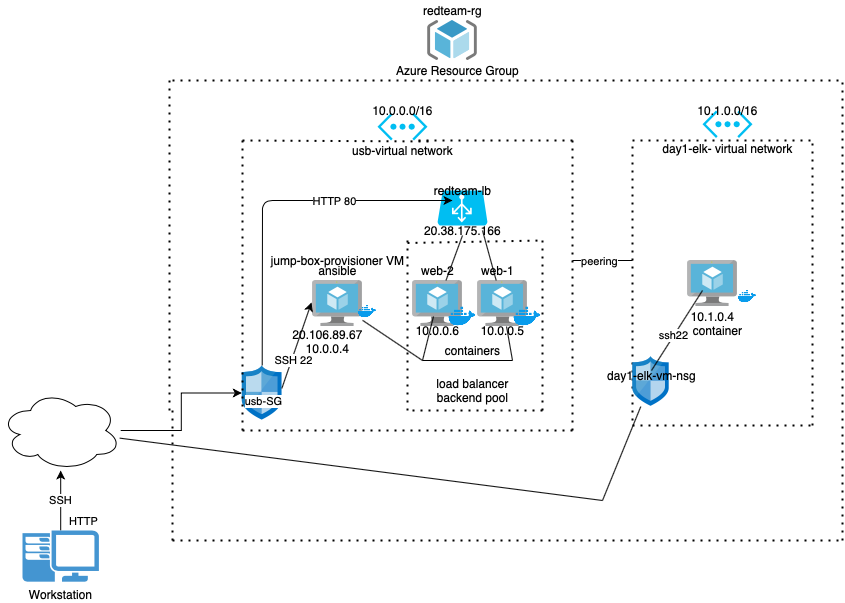

The diagram above was exported from draw.io. Its source (the exported page's mxGraphModel, read from the mxfile embedded in the PNG):
<mxGraphModel dx="786" dy="1645" grid="1" gridSize="10" guides="1" tooltips="1" connect="1" arrows="1" fold="1" page="1" pageScale="1" pageWidth="850" pageHeight="1100" math="0" shadow="0">
  <root>
    <mxCell id="0" />
    <mxCell id="1" parent="0" />
    <mxCell id="bwxpFvYh_JMRtmDTQpMR-13" value="" style="edgeStyle=orthogonalEdgeStyle;rounded=0;orthogonalLoop=1;jettySize=auto;html=1;" parent="1" source="bwxpFvYh_JMRtmDTQpMR-1" target="bwxpFvYh_JMRtmDTQpMR-4" edge="1">
      <mxGeometry relative="1" as="geometry" />
    </mxCell>
    <mxCell id="bwxpFvYh_JMRtmDTQpMR-1" value="" style="ellipse;shape=cloud;whiteSpace=wrap;html=1;" parent="1" vertex="1">
      <mxGeometry x="8.2" y="340" width="120" height="80" as="geometry" />
    </mxCell>
    <mxCell id="bwxpFvYh_JMRtmDTQpMR-11" value="SSH" style="edgeStyle=orthogonalEdgeStyle;rounded=0;orthogonalLoop=1;jettySize=auto;html=1;" parent="1" source="bwxpFvYh_JMRtmDTQpMR-2" target="bwxpFvYh_JMRtmDTQpMR-1" edge="1">
      <mxGeometry relative="1" as="geometry" />
    </mxCell>
    <mxCell id="bwxpFvYh_JMRtmDTQpMR-12" value="HTTP" style="edgeLabel;html=1;align=center;verticalAlign=middle;resizable=0;points=[];" parent="bwxpFvYh_JMRtmDTQpMR-11" vertex="1" connectable="0">
      <mxGeometry x="-0.2667" y="-1" relative="1" as="geometry">
        <mxPoint x="21" y="12" as="offset" />
      </mxGeometry>
    </mxCell>
    <mxCell id="bwxpFvYh_JMRtmDTQpMR-2" value="Workstation" style="pointerEvents=1;shadow=0;dashed=0;html=1;strokeColor=none;fillColor=#4495D1;labelPosition=center;verticalLabelPosition=bottom;verticalAlign=top;align=center;outlineConnect=0;shape=mxgraph.veeam.2d.workstation;" parent="1" vertex="1">
      <mxGeometry x="30" y="480" width="76.4" height="51.2" as="geometry" />
    </mxCell>
    <mxCell id="bwxpFvYh_JMRtmDTQpMR-4" value="" style="sketch=0;aspect=fixed;html=1;points=[];align=center;image;fontSize=12;image=img/lib/mscae/Network_Security_Groups_Classic.svg;" parent="1" vertex="1">
      <mxGeometry x="249.3" y="315" width="40.7" height="55" as="geometry" />
    </mxCell>
    <mxCell id="bwxpFvYh_JMRtmDTQpMR-5" value="" style="sketch=0;aspect=fixed;html=1;points=[];align=center;image;fontSize=12;image=img/lib/mscae/Virtual_Machine.svg;" parent="1" vertex="1">
      <mxGeometry x="485" y="230" width="50" height="46" as="geometry" />
    </mxCell>
    <mxCell id="bwxpFvYh_JMRtmDTQpMR-6" value="" style="sketch=0;aspect=fixed;html=1;points=[];align=center;image;fontSize=12;image=img/lib/mscae/Virtual_Machine.svg;" parent="1" vertex="1">
      <mxGeometry x="420" y="230" width="50" height="46" as="geometry" />
    </mxCell>
    <mxCell id="bwxpFvYh_JMRtmDTQpMR-7" value="" style="sketch=0;aspect=fixed;html=1;points=[];align=center;image;fontSize=12;image=img/lib/mscae/Virtual_Machine.svg;" parent="1" vertex="1">
      <mxGeometry x="320" y="230" width="50" height="46" as="geometry" />
    </mxCell>
    <mxCell id="bwxpFvYh_JMRtmDTQpMR-8" value="" style="verticalLabelPosition=bottom;html=1;verticalAlign=top;align=center;strokeColor=none;fillColor=#00BEF2;shape=mxgraph.azure.azure_load_balancer;" parent="1" vertex="1">
      <mxGeometry x="445" y="140" width="50" height="35" as="geometry" />
    </mxCell>
    <mxCell id="bwxpFvYh_JMRtmDTQpMR-9" value="" style="sketch=0;aspect=fixed;html=1;points=[];align=center;image;fontSize=12;image=img/lib/mscae/ResourceGroup.svg;" parent="1" vertex="1">
      <mxGeometry x="435" y="-30" width="50" height="40" as="geometry" />
    </mxCell>
    <mxCell id="bwxpFvYh_JMRtmDTQpMR-10" value="" style="verticalLabelPosition=bottom;html=1;verticalAlign=top;align=center;strokeColor=none;fillColor=#00BEF2;shape=mxgraph.azure.virtual_network;pointerEvents=1;" parent="1" vertex="1">
      <mxGeometry x="385" y="62.5" width="50" height="27.500000000000004" as="geometry" />
    </mxCell>
    <mxCell id="bwxpFvYh_JMRtmDTQpMR-16" value="" style="endArrow=none;dashed=1;html=1;dashPattern=1 3;strokeWidth=2;" parent="1" edge="1">
      <mxGeometry width="50" height="50" relative="1" as="geometry">
        <mxPoint x="177" y="360" as="sourcePoint" />
        <mxPoint x="177" y="30" as="targetPoint" />
        <Array as="points" />
      </mxGeometry>
    </mxCell>
    <mxCell id="bwxpFvYh_JMRtmDTQpMR-17" value="" style="endArrow=none;dashed=1;html=1;dashPattern=1 3;strokeWidth=2;" parent="1" edge="1">
      <mxGeometry width="50" height="50" relative="1" as="geometry">
        <mxPoint x="180" y="30" as="sourcePoint" />
        <mxPoint x="850" y="30" as="targetPoint" />
        <Array as="points" />
      </mxGeometry>
    </mxCell>
    <mxCell id="bwxpFvYh_JMRtmDTQpMR-19" value="" style="endArrow=none;dashed=1;html=1;dashPattern=1 3;strokeWidth=2;" parent="1" edge="1">
      <mxGeometry width="50" height="50" relative="1" as="geometry">
        <mxPoint x="850" y="490" as="sourcePoint" />
        <mxPoint x="850" y="30" as="targetPoint" />
      </mxGeometry>
    </mxCell>
    <mxCell id="bwxpFvYh_JMRtmDTQpMR-20" value="" style="endArrow=none;dashed=1;html=1;dashPattern=1 3;strokeWidth=2;" parent="1" edge="1">
      <mxGeometry width="50" height="50" relative="1" as="geometry">
        <mxPoint x="250" y="380" as="sourcePoint" />
        <mxPoint x="250" y="90" as="targetPoint" />
      </mxGeometry>
    </mxCell>
    <mxCell id="bwxpFvYh_JMRtmDTQpMR-22" value="" style="endArrow=none;dashed=1;html=1;dashPattern=1 3;strokeWidth=2;" parent="1" edge="1">
      <mxGeometry width="50" height="50" relative="1" as="geometry">
        <mxPoint x="580" y="380" as="sourcePoint" />
        <mxPoint x="580" y="90" as="targetPoint" />
      </mxGeometry>
    </mxCell>
    <mxCell id="bwxpFvYh_JMRtmDTQpMR-23" value="" style="endArrow=none;dashed=1;html=1;dashPattern=1 3;strokeWidth=2;startArrow=none;" parent="1" edge="1">
      <mxGeometry width="50" height="50" relative="1" as="geometry">
        <mxPoint x="426" y="90" as="sourcePoint" />
        <mxPoint x="580" y="90" as="targetPoint" />
      </mxGeometry>
    </mxCell>
    <mxCell id="bwxpFvYh_JMRtmDTQpMR-24" value="" style="endArrow=none;dashed=1;html=1;dashPattern=1 3;strokeWidth=2;" parent="1" edge="1">
      <mxGeometry width="50" height="50" relative="1" as="geometry">
        <mxPoint x="180" y="490" as="sourcePoint" />
        <mxPoint x="850" y="490" as="targetPoint" />
        <Array as="points" />
      </mxGeometry>
    </mxCell>
    <mxCell id="bwxpFvYh_JMRtmDTQpMR-25" value="" style="endArrow=none;dashed=1;html=1;dashPattern=1 3;strokeWidth=2;" parent="1" edge="1">
      <mxGeometry width="50" height="50" relative="1" as="geometry">
        <mxPoint x="180" y="490" as="sourcePoint" />
        <mxPoint x="180" y="360" as="targetPoint" />
      </mxGeometry>
    </mxCell>
    <mxCell id="bwxpFvYh_JMRtmDTQpMR-26" value="usb-SG" style="edgeLabel;html=1;align=center;verticalAlign=middle;resizable=0;points=[];" parent="bwxpFvYh_JMRtmDTQpMR-25" vertex="1" connectable="0">
      <mxGeometry x="0.84" relative="1" as="geometry">
        <mxPoint x="90" y="-20" as="offset" />
      </mxGeometry>
    </mxCell>
    <mxCell id="bwxpFvYh_JMRtmDTQpMR-30" value="redteam-rg" style="text;html=1;align=center;verticalAlign=middle;resizable=0;points=[];autosize=1;strokeColor=none;fillColor=none;" parent="1" vertex="1">
      <mxGeometry x="425" y="-50" width="70" height="20" as="geometry" />
    </mxCell>
    <mxCell id="bwxpFvYh_JMRtmDTQpMR-32" value="web-1" style="text;html=1;align=center;verticalAlign=middle;resizable=0;points=[];autosize=1;strokeColor=none;fillColor=none;" parent="1" vertex="1">
      <mxGeometry x="480" y="210" width="50" height="20" as="geometry" />
    </mxCell>
    <mxCell id="bwxpFvYh_JMRtmDTQpMR-33" value="web-2" style="text;html=1;align=center;verticalAlign=middle;resizable=0;points=[];autosize=1;strokeColor=none;fillColor=none;" parent="1" vertex="1">
      <mxGeometry x="420" y="210" width="50" height="20" as="geometry" />
    </mxCell>
    <mxCell id="bwxpFvYh_JMRtmDTQpMR-35" value="redteam-lb" style="text;html=1;align=center;verticalAlign=middle;resizable=0;points=[];autosize=1;strokeColor=none;fillColor=none;" parent="1" vertex="1">
      <mxGeometry x="435" y="130" width="70" height="20" as="geometry" />
    </mxCell>
    <mxCell id="bwxpFvYh_JMRtmDTQpMR-36" value="jump-box-provisioner VM" style="text;html=1;align=center;verticalAlign=middle;resizable=0;points=[];autosize=1;strokeColor=none;fillColor=none;" parent="1" vertex="1">
      <mxGeometry x="270" y="200" width="150" height="20" as="geometry" />
    </mxCell>
    <mxCell id="bwxpFvYh_JMRtmDTQpMR-39" value="" style="endArrow=classic;html=1;" parent="1" source="bwxpFvYh_JMRtmDTQpMR-4" edge="1">
      <mxGeometry width="50" height="50" relative="1" as="geometry">
        <mxPoint x="190" y="380" as="sourcePoint" />
        <mxPoint x="460" y="150" as="targetPoint" />
        <Array as="points">
          <mxPoint x="270" y="150" />
          <mxPoint x="460" y="150" />
        </Array>
      </mxGeometry>
    </mxCell>
    <mxCell id="bwxpFvYh_JMRtmDTQpMR-40" value="HTTP 80" style="edgeLabel;html=1;align=center;verticalAlign=middle;resizable=0;points=[];" parent="bwxpFvYh_JMRtmDTQpMR-39" vertex="1" connectable="0">
      <mxGeometry x="0.335" relative="1" as="geometry">
        <mxPoint as="offset" />
      </mxGeometry>
    </mxCell>
    <mxCell id="bwxpFvYh_JMRtmDTQpMR-53" value="load balancer&lt;br&gt;backend pool" style="text;html=1;align=center;verticalAlign=middle;resizable=0;points=[];autosize=1;strokeColor=none;fillColor=none;" parent="1" vertex="1">
      <mxGeometry x="435" y="325" width="90" height="30" as="geometry" />
    </mxCell>
    <mxCell id="bwxpFvYh_JMRtmDTQpMR-58" value="20.106.89.67&lt;br&gt;10.0.0.4" style="text;html=1;align=center;verticalAlign=middle;resizable=0;points=[];autosize=1;strokeColor=none;fillColor=none;" parent="1" vertex="1">
      <mxGeometry x="290" y="276" width="90" height="30" as="geometry" />
    </mxCell>
    <mxCell id="bwxpFvYh_JMRtmDTQpMR-59" value="20.38.175.166" style="text;html=1;align=center;verticalAlign=middle;resizable=0;points=[];autosize=1;strokeColor=none;fillColor=none;" parent="1" vertex="1">
      <mxGeometry x="425" y="170" width="90" height="20" as="geometry" />
    </mxCell>
    <mxCell id="bwxpFvYh_JMRtmDTQpMR-60" value="10.0.0.5" style="text;html=1;align=center;verticalAlign=middle;resizable=0;points=[];autosize=1;strokeColor=none;fillColor=none;" parent="1" vertex="1">
      <mxGeometry x="480" y="270" width="60" height="20" as="geometry" />
    </mxCell>
    <mxCell id="bwxpFvYh_JMRtmDTQpMR-61" value="10.0.0.6" style="text;html=1;align=center;verticalAlign=middle;resizable=0;points=[];autosize=1;strokeColor=none;fillColor=none;" parent="1" vertex="1">
      <mxGeometry x="415" y="270" width="60" height="20" as="geometry" />
    </mxCell>
    <mxCell id="bwxpFvYh_JMRtmDTQpMR-62" value="" style="shape=image;html=1;verticalAlign=top;verticalLabelPosition=bottom;labelBackgroundColor=#ffffff;imageAspect=0;aspect=fixed;image=https://cdn4.iconfinder.com/data/icons/logos-and-brands/512/97_Docker_logo_logos-128.png" parent="1" vertex="1">
      <mxGeometry x="455" y="251" width="30" height="30" as="geometry" />
    </mxCell>
    <mxCell id="bwxpFvYh_JMRtmDTQpMR-63" value="" style="shape=image;html=1;verticalAlign=top;verticalLabelPosition=bottom;labelBackgroundColor=#ffffff;imageAspect=0;aspect=fixed;image=https://cdn4.iconfinder.com/data/icons/logos-and-brands/512/97_Docker_logo_logos-128.png" parent="1" vertex="1">
      <mxGeometry x="520" y="251" width="30" height="30" as="geometry" />
    </mxCell>
    <mxCell id="bwxpFvYh_JMRtmDTQpMR-64" value="" style="shape=image;html=1;verticalAlign=top;verticalLabelPosition=bottom;labelBackgroundColor=#ffffff;imageAspect=0;aspect=fixed;image=https://cdn4.iconfinder.com/data/icons/logos-and-brands/512/97_Docker_logo_logos-128.png" parent="1" vertex="1">
      <mxGeometry x="365" y="251" width="20" height="20" as="geometry" />
    </mxCell>
    <mxCell id="bwxpFvYh_JMRtmDTQpMR-72" value="" style="endArrow=classic;html=1;exitX=0.983;exitY=0.418;exitDx=0;exitDy=0;exitPerimeter=0;entryX=-0.02;entryY=0.478;entryDx=0;entryDy=0;entryPerimeter=0;" parent="1" source="bwxpFvYh_JMRtmDTQpMR-4" target="bwxpFvYh_JMRtmDTQpMR-7" edge="1">
      <mxGeometry width="50" height="50" relative="1" as="geometry">
        <mxPoint x="140" y="410" as="sourcePoint" />
        <mxPoint x="300" y="348" as="targetPoint" />
      </mxGeometry>
    </mxCell>
    <mxCell id="bwxpFvYh_JMRtmDTQpMR-75" value="SSH 22" style="edgeLabel;html=1;align=center;verticalAlign=middle;resizable=0;points=[];" parent="bwxpFvYh_JMRtmDTQpMR-72" vertex="1" connectable="0">
      <mxGeometry x="0.3999" y="2" relative="1" as="geometry">
        <mxPoint x="-8" y="33" as="offset" />
      </mxGeometry>
    </mxCell>
    <mxCell id="1icRIt7fonDFwuvtoAhN-1" value="Azure Resource Group" style="text;html=1;align=center;verticalAlign=middle;resizable=0;points=[];autosize=1;strokeColor=none;fillColor=none;" vertex="1" parent="1">
      <mxGeometry x="395" y="10" width="140" height="20" as="geometry" />
    </mxCell>
    <mxCell id="bwxpFvYh_JMRtmDTQpMR-31" value="usb-virtual network" style="text;html=1;align=center;verticalAlign=middle;resizable=0;points=[];autosize=1;strokeColor=none;fillColor=none;" parent="1" vertex="1">
      <mxGeometry x="350" y="90" width="120" height="20" as="geometry" />
    </mxCell>
    <mxCell id="1icRIt7fonDFwuvtoAhN-5" value="" style="endArrow=none;dashed=1;html=1;dashPattern=1 3;strokeWidth=2;entryX=0.76;entryY=0.05;entryDx=0;entryDy=0;entryPerimeter=0;" edge="1" parent="1" target="bwxpFvYh_JMRtmDTQpMR-31">
      <mxGeometry width="50" height="50" relative="1" as="geometry">
        <mxPoint x="250" y="90" as="sourcePoint" />
        <mxPoint x="720" y="120" as="targetPoint" />
      </mxGeometry>
    </mxCell>
    <mxCell id="1icRIt7fonDFwuvtoAhN-6" value="" style="endArrow=none;html=1;" edge="1" parent="1" source="bwxpFvYh_JMRtmDTQpMR-6">
      <mxGeometry width="50" height="50" relative="1" as="geometry">
        <mxPoint x="420" y="235" as="sourcePoint" />
        <mxPoint x="470" y="185" as="targetPoint" />
      </mxGeometry>
    </mxCell>
    <mxCell id="1icRIt7fonDFwuvtoAhN-9" value="" style="endArrow=none;html=1;" edge="1" parent="1" source="bwxpFvYh_JMRtmDTQpMR-5">
      <mxGeometry width="50" height="50" relative="1" as="geometry">
        <mxPoint x="425" y="210" as="sourcePoint" />
        <mxPoint x="490" y="180" as="targetPoint" />
      </mxGeometry>
    </mxCell>
    <mxCell id="1icRIt7fonDFwuvtoAhN-10" value="10.0.0.0/16" style="text;html=1;align=center;verticalAlign=middle;resizable=0;points=[];autosize=1;strokeColor=none;fillColor=none;" vertex="1" parent="1">
      <mxGeometry x="370" y="50" width="80" height="20" as="geometry" />
    </mxCell>
    <mxCell id="1icRIt7fonDFwuvtoAhN-13" value="" style="endArrow=none;html=1;" edge="1" parent="1">
      <mxGeometry width="50" height="50" relative="1" as="geometry">
        <mxPoint x="430" y="310" as="sourcePoint" />
        <mxPoint x="520" y="310" as="targetPoint" />
      </mxGeometry>
    </mxCell>
    <mxCell id="1icRIt7fonDFwuvtoAhN-20" value="" style="endArrow=none;html=1;entryX=0.433;entryY=-0.2;entryDx=0;entryDy=0;entryPerimeter=0;" edge="1" parent="1" target="bwxpFvYh_JMRtmDTQpMR-61">
      <mxGeometry width="50" height="50" relative="1" as="geometry">
        <mxPoint x="430" y="310" as="sourcePoint" />
        <mxPoint x="450" y="250" as="targetPoint" />
      </mxGeometry>
    </mxCell>
    <mxCell id="1icRIt7fonDFwuvtoAhN-21" value="" style="endArrow=none;html=1;" edge="1" parent="1" target="bwxpFvYh_JMRtmDTQpMR-5">
      <mxGeometry width="50" height="50" relative="1" as="geometry">
        <mxPoint x="520" y="310" as="sourcePoint" />
        <mxPoint x="480" y="210" as="targetPoint" />
      </mxGeometry>
    </mxCell>
    <mxCell id="1icRIt7fonDFwuvtoAhN-22" value="" style="endArrow=none;html=1;" edge="1" parent="1" target="bwxpFvYh_JMRtmDTQpMR-7">
      <mxGeometry width="50" height="50" relative="1" as="geometry">
        <mxPoint x="430" y="310" as="sourcePoint" />
        <mxPoint x="480" y="210" as="targetPoint" />
      </mxGeometry>
    </mxCell>
    <mxCell id="1icRIt7fonDFwuvtoAhN-23" value="containers" style="text;html=1;align=center;verticalAlign=middle;resizable=0;points=[];autosize=1;strokeColor=none;fillColor=none;" vertex="1" parent="1">
      <mxGeometry x="445" y="290" width="70" height="20" as="geometry" />
    </mxCell>
    <mxCell id="1icRIt7fonDFwuvtoAhN-26" value="" style="endArrow=none;dashed=1;html=1;dashPattern=1 3;strokeWidth=2;" edge="1" parent="1">
      <mxGeometry width="50" height="50" relative="1" as="geometry">
        <mxPoint x="415" y="360" as="sourcePoint" />
        <mxPoint x="415" y="190" as="targetPoint" />
      </mxGeometry>
    </mxCell>
    <mxCell id="1icRIt7fonDFwuvtoAhN-29" value="" style="endArrow=none;dashed=1;html=1;dashPattern=1 3;strokeWidth=2;" edge="1" parent="1">
      <mxGeometry width="50" height="50" relative="1" as="geometry">
        <mxPoint x="420" y="360" as="sourcePoint" />
        <mxPoint x="550" y="360" as="targetPoint" />
      </mxGeometry>
    </mxCell>
    <mxCell id="1icRIt7fonDFwuvtoAhN-33" value="" style="endArrow=none;dashed=1;html=1;dashPattern=1 3;strokeWidth=2;" edge="1" parent="1">
      <mxGeometry width="50" height="50" relative="1" as="geometry">
        <mxPoint x="550" y="360" as="sourcePoint" />
        <mxPoint x="550" y="190" as="targetPoint" />
      </mxGeometry>
    </mxCell>
    <mxCell id="1icRIt7fonDFwuvtoAhN-34" value="" style="endArrow=none;dashed=1;html=1;dashPattern=1 3;strokeWidth=2;" edge="1" parent="1">
      <mxGeometry width="50" height="50" relative="1" as="geometry">
        <mxPoint x="415" y="192.5" as="sourcePoint" />
        <mxPoint x="550" y="190" as="targetPoint" />
      </mxGeometry>
    </mxCell>
    <mxCell id="1icRIt7fonDFwuvtoAhN-36" value="ansible" style="text;html=1;align=center;verticalAlign=middle;resizable=0;points=[];autosize=1;strokeColor=none;fillColor=none;" vertex="1" parent="1">
      <mxGeometry x="320" y="210" width="50" height="20" as="geometry" />
    </mxCell>
    <mxCell id="1icRIt7fonDFwuvtoAhN-41" value="" style="endArrow=none;dashed=1;html=1;dashPattern=1 3;strokeWidth=2;" edge="1" parent="1">
      <mxGeometry width="50" height="50" relative="1" as="geometry">
        <mxPoint x="580" y="380" as="sourcePoint" />
        <mxPoint x="250" y="380" as="targetPoint" />
      </mxGeometry>
    </mxCell>
    <mxCell id="1icRIt7fonDFwuvtoAhN-43" value="" style="endArrow=none;dashed=1;html=1;dashPattern=1 3;strokeWidth=2;" edge="1" parent="1">
      <mxGeometry width="50" height="50" relative="1" as="geometry">
        <mxPoint x="640" y="370" as="sourcePoint" />
        <mxPoint x="640" y="90" as="targetPoint" />
      </mxGeometry>
    </mxCell>
    <mxCell id="1icRIt7fonDFwuvtoAhN-45" value="" style="endArrow=none;dashed=1;html=1;dashPattern=1 3;strokeWidth=2;" edge="1" parent="1">
      <mxGeometry width="50" height="50" relative="1" as="geometry">
        <mxPoint x="640" y="375" as="sourcePoint" />
        <mxPoint x="820" y="375" as="targetPoint" />
      </mxGeometry>
    </mxCell>
    <mxCell id="1icRIt7fonDFwuvtoAhN-46" value="" style="endArrow=none;dashed=1;html=1;dashPattern=1 3;strokeWidth=2;" edge="1" parent="1">
      <mxGeometry width="50" height="50" relative="1" as="geometry">
        <mxPoint x="820" y="375" as="sourcePoint" />
        <mxPoint x="820" y="90" as="targetPoint" />
      </mxGeometry>
    </mxCell>
    <mxCell id="1icRIt7fonDFwuvtoAhN-47" value="" style="endArrow=none;dashed=1;html=1;dashPattern=1 3;strokeWidth=2;" edge="1" parent="1">
      <mxGeometry width="50" height="50" relative="1" as="geometry">
        <mxPoint x="640" y="90" as="sourcePoint" />
        <mxPoint x="820" y="90" as="targetPoint" />
      </mxGeometry>
    </mxCell>
    <mxCell id="1icRIt7fonDFwuvtoAhN-48" value="" style="verticalLabelPosition=bottom;html=1;verticalAlign=top;align=center;strokeColor=none;fillColor=#00BEF2;shape=mxgraph.azure.virtual_network;pointerEvents=1;" vertex="1" parent="1">
      <mxGeometry x="710" y="60" width="50" height="27.500000000000004" as="geometry" />
    </mxCell>
    <mxCell id="1icRIt7fonDFwuvtoAhN-49" value="10.1.0.0/16" style="text;html=1;align=center;verticalAlign=middle;resizable=0;points=[];autosize=1;strokeColor=none;fillColor=none;" vertex="1" parent="1">
      <mxGeometry x="695" y="50" width="80" height="20" as="geometry" />
    </mxCell>
    <mxCell id="1icRIt7fonDFwuvtoAhN-50" value="day1-elk- virtual network" style="text;html=1;align=center;verticalAlign=middle;resizable=0;points=[];autosize=1;strokeColor=none;fillColor=none;" vertex="1" parent="1">
      <mxGeometry x="660" y="87.5" width="150" height="20" as="geometry" />
    </mxCell>
    <mxCell id="1icRIt7fonDFwuvtoAhN-51" value="" style="sketch=0;aspect=fixed;html=1;points=[];align=center;image;fontSize=12;image=img/lib/mscae/Network_Security_Groups_Classic.svg;" vertex="1" parent="1">
      <mxGeometry x="640" y="306" width="37" height="50" as="geometry" />
    </mxCell>
    <mxCell id="1icRIt7fonDFwuvtoAhN-52" value="day1-elk-vm-nsg" style="text;html=1;align=center;verticalAlign=middle;resizable=0;points=[];autosize=1;strokeColor=none;fillColor=none;" vertex="1" parent="1">
      <mxGeometry x="608.5" y="315" width="100" height="20" as="geometry" />
    </mxCell>
    <mxCell id="1icRIt7fonDFwuvtoAhN-53" value="" style="endArrow=none;html=1;" edge="1" parent="1" source="bwxpFvYh_JMRtmDTQpMR-1">
      <mxGeometry width="50" height="50" relative="1" as="geometry">
        <mxPoint x="80" y="380" as="sourcePoint" />
        <mxPoint x="610" y="450" as="targetPoint" />
      </mxGeometry>
    </mxCell>
    <mxCell id="1icRIt7fonDFwuvtoAhN-54" value="" style="endArrow=none;html=1;" edge="1" parent="1" target="1icRIt7fonDFwuvtoAhN-51">
      <mxGeometry width="50" height="50" relative="1" as="geometry">
        <mxPoint x="610" y="450" as="sourcePoint" />
        <mxPoint x="660" y="400" as="targetPoint" />
      </mxGeometry>
    </mxCell>
    <mxCell id="1icRIt7fonDFwuvtoAhN-55" value="" style="sketch=0;aspect=fixed;html=1;points=[];align=center;image;fontSize=12;image=img/lib/mscae/Virtual_Machine.svg;" vertex="1" parent="1">
      <mxGeometry x="695" y="210" width="50" height="46" as="geometry" />
    </mxCell>
    <mxCell id="1icRIt7fonDFwuvtoAhN-56" value="10.1.0.4" style="text;html=1;align=center;verticalAlign=middle;resizable=0;points=[];autosize=1;strokeColor=none;fillColor=none;" vertex="1" parent="1">
      <mxGeometry x="690" y="256" width="60" height="20" as="geometry" />
    </mxCell>
    <mxCell id="1icRIt7fonDFwuvtoAhN-57" value="" style="endArrow=none;html=1;" edge="1" parent="1">
      <mxGeometry width="50" height="50" relative="1" as="geometry">
        <mxPoint x="659" y="320" as="sourcePoint" />
        <mxPoint x="710" y="240" as="targetPoint" />
      </mxGeometry>
    </mxCell>
    <mxCell id="1icRIt7fonDFwuvtoAhN-66" value="ssh22" style="edgeLabel;html=1;align=center;verticalAlign=middle;resizable=0;points=[];" vertex="1" connectable="0" parent="1icRIt7fonDFwuvtoAhN-57">
      <mxGeometry x="-0.1399" y="1" relative="1" as="geometry">
        <mxPoint as="offset" />
      </mxGeometry>
    </mxCell>
    <mxCell id="1icRIt7fonDFwuvtoAhN-58" value="" style="endArrow=none;html=1;" edge="1" parent="1">
      <mxGeometry width="50" height="50" relative="1" as="geometry">
        <mxPoint x="580" y="210" as="sourcePoint" />
        <mxPoint x="640" y="210" as="targetPoint" />
      </mxGeometry>
    </mxCell>
    <mxCell id="1icRIt7fonDFwuvtoAhN-59" value="peering" style="edgeLabel;html=1;align=center;verticalAlign=middle;resizable=0;points=[];" vertex="1" connectable="0" parent="1icRIt7fonDFwuvtoAhN-58">
      <mxGeometry x="-0.1333" relative="1" as="geometry">
        <mxPoint as="offset" />
      </mxGeometry>
    </mxCell>
    <mxCell id="1icRIt7fonDFwuvtoAhN-60" value="" style="shape=image;html=1;verticalAlign=top;verticalLabelPosition=bottom;labelBackgroundColor=#ffffff;imageAspect=0;aspect=fixed;image=https://cdn4.iconfinder.com/data/icons/logos-and-brands/512/97_Docker_logo_logos-128.png" vertex="1" parent="1">
      <mxGeometry x="745" y="236" width="20" height="20" as="geometry" />
    </mxCell>
    <mxCell id="1icRIt7fonDFwuvtoAhN-61" value="container" style="text;html=1;align=center;verticalAlign=middle;resizable=0;points=[];autosize=1;strokeColor=none;fillColor=none;" vertex="1" parent="1">
      <mxGeometry x="695" y="270" width="60" height="20" as="geometry" />
    </mxCell>
  </root>
</mxGraphModel>